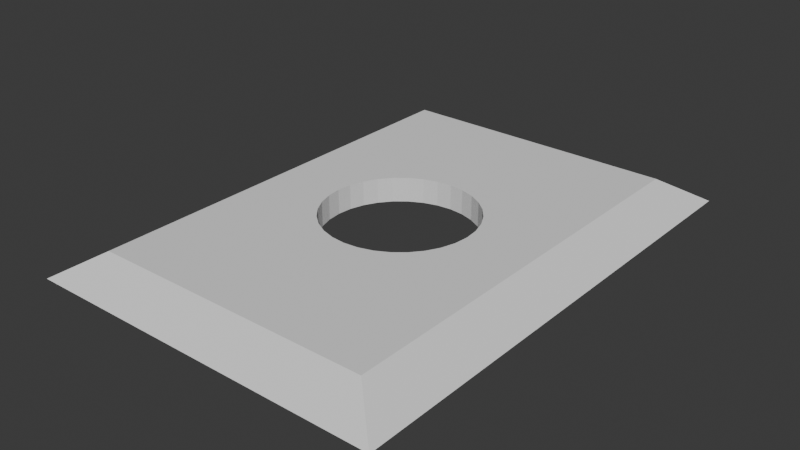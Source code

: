 # Source: rail-joiner-1.blend  (saved by Blender 4.0.36; exported with 4.5.12 LTS)
import bpy
from mathutils import Matrix  # noqa: F401  (used for matrix-valued properties, if any)

bpy.ops.wm.read_factory_settings(use_empty=True)
scene = bpy.context.scene
scene.name = 'Scene'

# ---- collections
col_collection = bpy.data.collections.new('Collection'); scene.collection.children.link(col_collection)

# ---- world
world_world = bpy.data.worlds.new('World'); scene.world = world_world
world_world.use_nodes = True; world_world.node_tree.nodes.clear()
_N = world_world.node_tree.nodes; _L = world_world.node_tree.links
n0 = _N.new('ShaderNodeOutputWorld'); n0.name = 'World Output'; n0.location = (300, 300)
n1 = _N.new('ShaderNodeBackground'); n1.name = 'Background'; n1.location = (10, 300)
n1.inputs[0].default_value = (0.05088, 0.05088, 0.05088, 1.0)
_L.new(n1.outputs[0], n0.inputs[0])
n0.is_active_output = True
world_world.color = (0.05088, 0.05088, 0.05088)
world_world.use_sun_shadow = False
world_world.sun_shadow_jitter_overblur = 0.0

# ---- meshes
me_cube = bpy.data.meshes.new('Cube')
me_cube.from_pydata([(-7.276, -10.0, 2.98e-08), (-5.676, -8.501, 1.0), (-7.276, 10.0, 2.98e-08), (-5.676, 8.501, 1.0), (7.276, -10.0, 2.98e-08), (5.676, -8.501, 1.0), (7.276, 10.0, 2.98e-08), (5.676, 8.501, 1.0), (-1.667, 2.494, 2.98e-08), (-0.5853, 2.942, 2.98e-08), (-1.148, 2.772, 2.98e-08), (0.0, 3.0, 2.98e-08), (0.5853, 2.942, 2.98e-08), (1.667, 2.494, 2.98e-08), (1.148, 2.772, 2.98e-08), (2.494, -1.667, 2.98e-08), (2.494, 1.667, 2.98e-08), (3.0, 0.0, 2.98e-08), (2.942, -0.5853, 2.98e-08), (2.942, 0.5853, 2.98e-08), (2.772, 1.148, 2.98e-08), (2.121, -2.121, 2.98e-08), (2.772, -1.148, 2.98e-08), (2.121, 2.121, 2.98e-08), (-3.0, 0.0, 2.98e-08), (-2.942, 0.5853, 2.98e-08), (-2.942, -0.5853, 2.98e-08), (-2.494, -1.667, 2.98e-08), (-2.494, 1.667, 2.98e-08), (-2.121, -2.121, 2.98e-08), (-2.772, -1.148, 2.98e-08), (-2.772, 1.148, 2.98e-08), (-1.148, -2.772, 2.98e-08), (-1.667, -2.494, 2.98e-08), (0.5853, -2.942, 2.98e-08), (0.0, -3.0, 2.98e-08), (1.667, -2.494, 2.98e-08), (1.148, -2.772, 2.98e-08), (-0.5853, -2.942, 2.98e-08), (-2.121, 2.121, 2.98e-08), (-3.0, 0.0, 1.0), (-2.942, 0.5853, 1.0), (-2.942, -0.5853, 1.0), (-2.494, -1.667, 1.0), (-2.494, 1.667, 1.0), (-2.121, -2.121, 1.0), (-2.772, -1.148, 1.0), (-2.772, 1.148, 1.0), (-1.148, 2.772, 1.0), (-1.667, -2.494, 1.0), (-1.667, 2.494, 1.0), (0.0, 3.0, 1.0), (1.148, 2.772, 1.0), (0.5853, 2.942, 1.0), (-0.5853, 2.942, 1.0), (-2.121, 2.121, 1.0), (-1.148, -2.772, 1.0), (0.0, -3.0, 1.0), (-0.5853, -2.942, 1.0), (1.148, -2.772, 1.0), (1.667, 2.494, 1.0), (1.667, -2.494, 1.0), (0.5853, -2.942, 1.0), (2.494, -1.667, 1.0), (2.494, 1.667, 1.0), (3.0, 0.0, 1.0), (2.942, -0.5853, 1.0), (2.942, 0.5853, 1.0), (2.772, 1.148, 1.0), (2.121, -2.121, 1.0), (2.772, -1.148, 1.0), (2.121, 2.121, 1.0)], [], [(0, 1, 3, 2), (2, 3, 7, 6), (6, 7, 5, 4), (4, 5, 1, 0), (8, 2, 6, 4, 0, 33, 32, 38, 35, 34, 37, 36, 21, 15, 22, 18, 17, 19, 20, 16, 23, 13, 14, 12, 11, 9, 10), (33, 0, 2, 8, 39, 28, 31, 25, 24, 26, 30, 27, 29), (49, 1, 5, 7, 3, 50, 48, 54, 51, 53, 52, 60, 71, 64, 68, 67, 65, 66, 70, 63, 69, 61, 59, 62, 57, 58, 56), (50, 3, 1, 49, 45, 43, 46, 42, 40, 41, 47, 44, 55), (51, 11, 12, 53), (53, 12, 14, 52), (52, 14, 13, 60), (60, 13, 23, 71), (23, 16, 64, 71), (16, 20, 68, 64), (20, 19, 67, 68), (19, 17, 65, 67), (17, 18, 66, 65), (18, 22, 70, 66), (22, 15, 63, 70), (15, 21, 69, 63), (21, 36, 61, 69), (36, 37, 59, 61), (37, 34, 62, 59), (34, 35, 57, 62), (35, 38, 58, 57), (38, 32, 56, 58), (32, 33, 49, 56), (33, 29, 45, 49), (45, 29, 27, 43), (43, 27, 30, 46), (46, 30, 26, 42), (42, 26, 24, 40), (40, 24, 25, 41), (41, 25, 31, 47), (47, 31, 28, 44), (44, 28, 39, 55), (55, 39, 8, 50), (50, 8, 10, 48), (48, 10, 9, 54), (54, 9, 11, 51)])
_uv = me_cube.uv_layers.new(name='UVMap')
_uv.uv.foreach_set('vector', [0.375, 0.0, 0.625, 0.0, 0.625, 0.25, 0.375, 0.25, 0.375, 0.25, 0.625, 0.25, 0.625, 0.5, 0.375, 0.5, 0.375, 0.5, 0.625, 0.5, 0.625, 0.75, 0.375, 0.75, 0.375, 0.75, 0.625, 0.75, 0.625, 1.0, 0.375, 1.0, 0.2214, 0.5938, 0.125, 0.5, 0.375, 0.5, 0.375, 0.75, 0.125, 0.75, 0.2214, 0.6562, 0.2303, 0.6596, 0.2399, 0.6618, 0.25, 0.6625, 0.2601, 0.6618, 0.2697, 0.6596, 0.2786, 0.6562, 0.2864, 0.6515, 0.2929, 0.6458, 0.2976, 0.6394, 0.3005, 0.6323, 0.3015, 0.625, 0.3005, 0.6177, 0.2976, 0.6106, 0.2929, 0.6042, 0.2864, 0.5985, 0.2786, 0.5938, 0.2697, 0.5904, 0.2601, 0.5882, 0.25, 0.5875, 0.2399, 0.5882, 0.2303, 0.5904, 0.2214, 0.6562, 0.125, 0.75, 0.125, 0.5, 0.2214, 0.5938, 0.2136, 0.5985, 0.2071, 0.6042, 0.2024, 0.6106, 0.1995, 0.6177, 0.1985, 0.625, 0.1995, 0.6323, 0.2024, 0.6394, 0.2071, 0.6458, 0.2136, 0.6515, 0.7867, 0.6617, 0.875, 0.75, 0.625, 0.75, 0.625, 0.5, 0.875, 0.5, 0.7867, 0.5883, 0.7753, 0.5842, 0.7629, 0.5817, 0.75, 0.5809, 0.7371, 0.5817, 0.7247, 0.5842, 0.7133, 0.5883, 0.7033, 0.5938, 0.6951, 0.6005, 0.689, 0.6081, 0.6852, 0.6164, 0.6839, 0.625, 0.6852, 0.6336, 0.689, 0.6419, 0.6951, 0.6495, 0.7033, 0.6562, 0.7133, 0.6617, 0.7247, 0.6658, 0.7371, 0.6683, 0.75, 0.6691, 0.7629, 0.6683, 0.7753, 0.6658, 0.7867, 0.5883, 0.875, 0.5, 0.875, 0.75, 0.7867, 0.6617, 0.7967, 0.6562, 0.8049, 0.6495, 0.811, 0.6419, 0.8148, 0.6336, 0.8161, 0.625, 0.8148, 0.6164, 0.811, 0.6081, 0.8049, 0.6005, 0.7967, 0.5938, 1.0, 0.875, 1.0, 0.75, 0.9688, 0.75, 0.9688, 0.875, 0.9688, 0.875, 0.9688, 0.75, 0.9375, 0.75, 0.9375, 0.875, 0.9375, 0.875, 0.9375, 0.75, 0.9062, 0.75, 0.9062, 0.875, 0.9062, 0.875, 0.9062, 0.75, 0.875, 0.75, 0.875, 0.875, 0.875, 0.75, 0.8438, 0.75, 0.8438, 0.875, 0.875, 0.875, 0.8438, 0.75, 0.8125, 0.75, 0.8125, 0.875, 0.8438, 0.875, 0.8125, 0.75, 0.7812, 0.75, 0.7812, 0.875, 0.8125, 0.875, 0.7812, 0.75, 0.75, 0.75, 0.75, 0.875, 0.7812, 0.875, 0.75, 0.75, 0.7188, 0.75, 0.7188, 0.875, 0.75, 0.875, 0.7188, 0.75, 0.6875, 0.75, 0.6875, 0.875, 0.7188, 0.875, 0.6875, 0.75, 0.6562, 0.75, 0.6562, 0.875, 0.6875, 0.875, 0.6562, 0.75, 0.625, 0.75, 0.625, 0.875, 0.6562, 0.875, 0.625, 0.75, 0.5938, 0.75, 0.5938, 0.875, 0.625, 0.875, 0.5938, 0.75, 0.5625, 0.75, 0.5625, 0.875, 0.5938, 0.875, 0.5625, 0.75, 0.5312, 0.75, 0.5312, 0.875, 0.5625, 0.875, 0.5312, 0.75, 0.5, 0.75, 0.5, 0.875, 0.5312, 0.875, 0.5, 0.75, 0.4688, 0.75, 0.4688, 0.875, 0.5, 0.875, 0.4688, 0.75, 0.4375, 0.75, 0.4375, 0.875, 0.4688, 0.875, 0.4375, 0.75, 0.4062, 0.75, 0.4062, 0.875, 0.4375, 0.875, 0.4062, 0.75, 0.375, 0.75, 0.375, 0.875, 0.4062, 0.875, 0.375, 0.875, 0.375, 0.75, 0.3438, 0.75, 0.3438, 0.875, 0.3438, 0.875, 0.3438, 0.75, 0.3125, 0.75, 0.3125, 0.875, 0.3125, 0.875, 0.3125, 0.75, 0.2812, 0.75, 0.2812, 0.875, 0.2812, 0.875, 0.2812, 0.75, 0.25, 0.75, 0.25, 0.875, 0.25, 0.875, 0.25, 0.75, 0.2188, 0.75, 0.2188, 0.875, 0.2188, 0.875, 0.2188, 0.75, 0.1875, 0.75, 0.1875, 0.875, 0.1875, 0.875, 0.1875, 0.75, 0.1562, 0.75, 0.1562, 0.875, 0.1562, 0.875, 0.1562, 0.75, 0.125, 0.75, 0.125, 0.875, 0.125, 0.875, 0.125, 0.75, 0.09375, 0.75, 0.09375, 0.875, 0.09375, 0.875, 0.09375, 0.75, 0.0625, 0.75, 0.0625, 0.875, 0.0625, 0.875, 0.0625, 0.75, 0.03125, 0.75, 0.03125, 0.875, 0.03125, 0.875, 0.03125, 0.75, 0.0, 0.75, 0.0, 0.875])
me_cube.update()

# ---- objects
ob_cube = bpy.data.objects.new('Cube', me_cube)

# ---- transforms, parenting, visibility, modifiers, constraints
ob_cube.location = (0.0, 0.0, 0.0)

# ---- collection membership
col_collection.objects.link(ob_cube)

# ---- scene / render settings (as saved in the file)
scene.frame_start = 1; scene.frame_end = 250; scene.frame_set(1)
scene.render.engine = 'BLENDER_EEVEE_NEXT'
scene.cycles.sampling_pattern = 'TABULATED_SOBOL'
scene.unit_settings.scale_length = 0.001
bpy.context.view_layer.update()

# ---- added for rendering (the .blend has no active camera and no usable light): camera, sun
cam_auto = bpy.data.cameras.new('AutoCamera')
cam_auto.lens = 50.0
cam_auto.sensor_width = 36.0
cam_auto.clip_end = 1000.0
ob_auto_camera = bpy.data.objects.new('AutoCamera', cam_auto)
scene.collection.objects.link(ob_auto_camera)
ob_auto_camera.location = (22.903, -27.4836, 18.8224)
ob_auto_camera.rotation_euler = (1.09748, -7.21219e-08, 0.694738)
scene.camera = ob_auto_camera
light_auto_sun = bpy.data.lights.new('AutoSun', 'SUN')
light_auto_sun.energy = 3.0
light_auto_sun.angle = 0.0523599
ob_auto_sun = bpy.data.objects.new('AutoSun', light_auto_sun)
scene.collection.objects.link(ob_auto_sun)
ob_auto_sun.rotation_euler = (0.872665, 0.174533, 0.523599)
bpy.context.view_layer.update()
